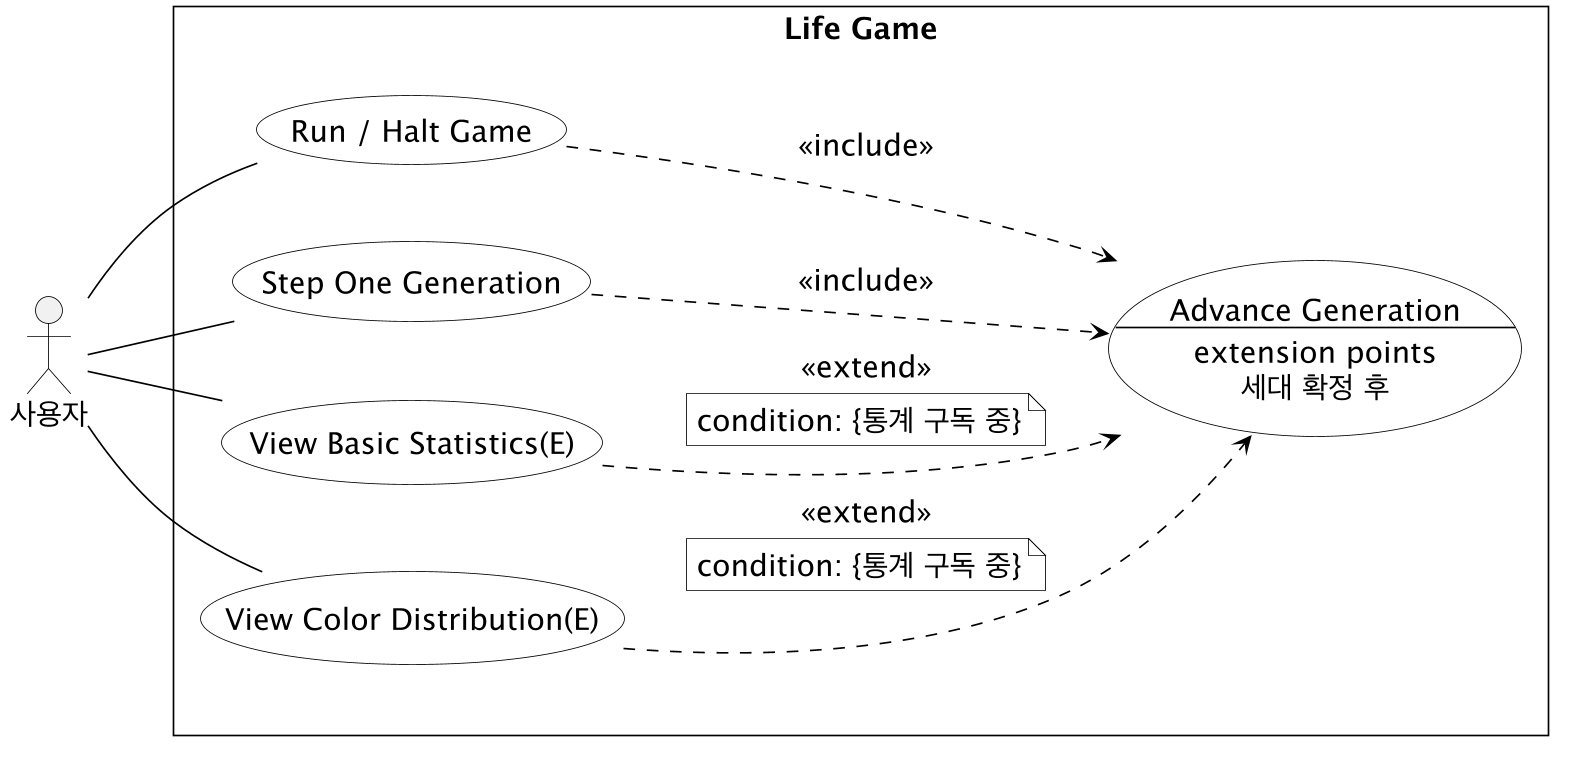

The diagram above was rendered by PlantUML. Its source (embedded in the PNG):
@startuml statistics-use-cases
!pragma layout smetana
left to right direction
skinparam linetype polyline
skinparam defaultFontName "Malgun Gothic"
skinparam defaultFontSize 18
skinparam dpi 160
skinparam monochrome true
skinparam shadowing false
skinparam roundcorner 0
skinparam backgroundColor white
skinparam ArrowColor black
skinparam actorBorderColor black
skinparam actorFontColor black
skinparam rectangleBorderColor black
skinparam rectangleBackgroundColor white
skinparam usecaseBorderColor black
skinparam usecaseBackgroundColor white
skinparam usecaseFontColor black
skinparam noteBackgroundColor white
skinparam noteBorderColor black
skinparam nodesep 45
skinparam ranksep 65

actor "사용자" as Player
rectangle "Life Game" {
    together {
    usecase "Run / Halt Game" as RunGame
    usecase "Step One Generation" as StepGame
    usecase "View Basic Statistics(E)" as BasicStatistics
    usecase "View Color Distribution(E)" as ColorStatistics
    }
    usecase "Advance Generation\n--\nextension points\n세대 확정 후" as AdvanceGeneration

    RunGame ..> AdvanceGeneration : <<include>>
    StepGame ..> AdvanceGeneration : <<include>>
    BasicStatistics ..> AdvanceGeneration : <<extend>>
    note on link
      condition: {통계 구독 중}
    end note
    ColorStatistics ..> AdvanceGeneration : <<extend>>
    note on link
      condition: {통계 구독 중}
    end note
}
Player -- RunGame
Player -- StepGame
Player -- BasicStatistics
Player -- ColorStatistics
@enduml